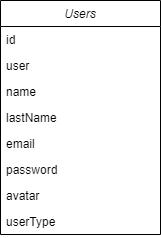

The diagram above was exported from draw.io. Its source (the exported page's mxGraphModel, read from the mxfile embedded in the PNG):
<mxGraphModel dx="1422" dy="762" grid="1" gridSize="10" guides="1" tooltips="1" connect="1" arrows="1" fold="1" page="1" pageScale="1" pageWidth="827" pageHeight="1169" math="0" shadow="0">
  <root>
    <mxCell id="WIyWlLk6GJQsqaUBKTNV-0" />
    <mxCell id="WIyWlLk6GJQsqaUBKTNV-1" parent="WIyWlLk6GJQsqaUBKTNV-0" />
    <mxCell id="zkfFHV4jXpPFQw0GAbJ--0" value="Users" style="swimlane;fontStyle=2;align=center;verticalAlign=top;childLayout=stackLayout;horizontal=1;startSize=26;horizontalStack=0;resizeParent=1;resizeLast=0;collapsible=1;marginBottom=0;rounded=0;shadow=0;strokeWidth=1;" parent="WIyWlLk6GJQsqaUBKTNV-1" vertex="1">
      <mxGeometry x="334" y="70" width="160" height="234" as="geometry">
        <mxRectangle x="230" y="140" width="160" height="26" as="alternateBounds" />
      </mxGeometry>
    </mxCell>
    <mxCell id="J7r-q8M7wm2oAn6EkKaB-2" value="id" style="text;align=left;verticalAlign=top;spacingLeft=4;spacingRight=4;overflow=hidden;rotatable=0;points=[[0,0.5],[1,0.5]];portConstraint=eastwest;" parent="zkfFHV4jXpPFQw0GAbJ--0" vertex="1">
      <mxGeometry y="26" width="160" height="26" as="geometry" />
    </mxCell>
    <mxCell id="J7r-q8M7wm2oAn6EkKaB-1" value="user" style="text;align=left;verticalAlign=top;spacingLeft=4;spacingRight=4;overflow=hidden;rotatable=0;points=[[0,0.5],[1,0.5]];portConstraint=eastwest;" parent="zkfFHV4jXpPFQw0GAbJ--0" vertex="1">
      <mxGeometry y="52" width="160" height="26" as="geometry" />
    </mxCell>
    <mxCell id="zkfFHV4jXpPFQw0GAbJ--1" value="name" style="text;align=left;verticalAlign=top;spacingLeft=4;spacingRight=4;overflow=hidden;rotatable=0;points=[[0,0.5],[1,0.5]];portConstraint=eastwest;" parent="zkfFHV4jXpPFQw0GAbJ--0" vertex="1">
      <mxGeometry y="78" width="160" height="26" as="geometry" />
    </mxCell>
    <mxCell id="zkfFHV4jXpPFQw0GAbJ--2" value="lastName" style="text;align=left;verticalAlign=top;spacingLeft=4;spacingRight=4;overflow=hidden;rotatable=0;points=[[0,0.5],[1,0.5]];portConstraint=eastwest;rounded=0;shadow=0;html=0;" parent="zkfFHV4jXpPFQw0GAbJ--0" vertex="1">
      <mxGeometry y="104" width="160" height="26" as="geometry" />
    </mxCell>
    <mxCell id="zkfFHV4jXpPFQw0GAbJ--3" value="email" style="text;align=left;verticalAlign=top;spacingLeft=4;spacingRight=4;overflow=hidden;rotatable=0;points=[[0,0.5],[1,0.5]];portConstraint=eastwest;rounded=0;shadow=0;html=0;" parent="zkfFHV4jXpPFQw0GAbJ--0" vertex="1">
      <mxGeometry y="130" width="160" height="26" as="geometry" />
    </mxCell>
    <mxCell id="J7r-q8M7wm2oAn6EkKaB-4" value="password" style="text;align=left;verticalAlign=top;spacingLeft=4;spacingRight=4;overflow=hidden;rotatable=0;points=[[0,0.5],[1,0.5]];portConstraint=eastwest;rounded=0;shadow=0;html=0;" parent="zkfFHV4jXpPFQw0GAbJ--0" vertex="1">
      <mxGeometry y="156" width="160" height="26" as="geometry" />
    </mxCell>
    <mxCell id="J7r-q8M7wm2oAn6EkKaB-5" value="avatar" style="text;align=left;verticalAlign=top;spacingLeft=4;spacingRight=4;overflow=hidden;rotatable=0;points=[[0,0.5],[1,0.5]];portConstraint=eastwest;rounded=0;shadow=0;html=0;" parent="zkfFHV4jXpPFQw0GAbJ--0" vertex="1">
      <mxGeometry y="182" width="160" height="26" as="geometry" />
    </mxCell>
    <mxCell id="J7r-q8M7wm2oAn6EkKaB-6" value="userType" style="text;align=left;verticalAlign=top;spacingLeft=4;spacingRight=4;overflow=hidden;rotatable=0;points=[[0,0.5],[1,0.5]];portConstraint=eastwest;rounded=0;shadow=0;html=0;" parent="zkfFHV4jXpPFQw0GAbJ--0" vertex="1">
      <mxGeometry y="208" width="160" height="26" as="geometry" />
    </mxCell>
  </root>
</mxGraphModel>